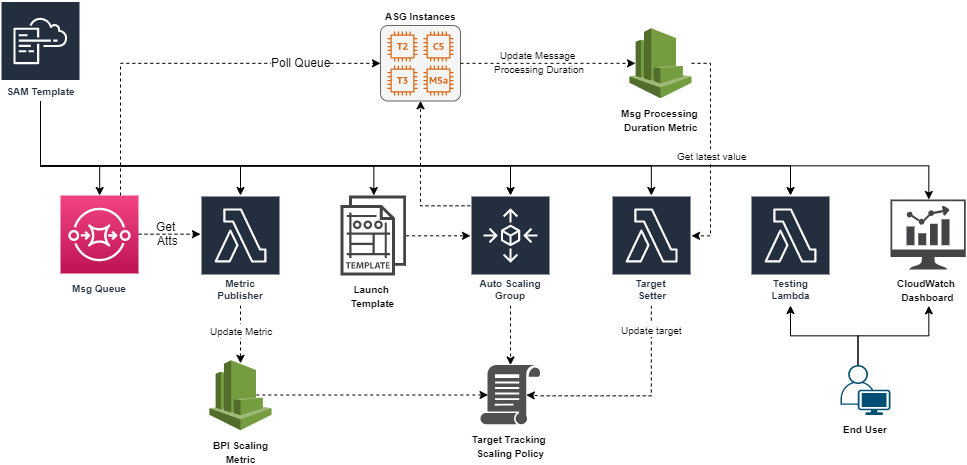

The diagram above was exported from draw.io. Its source (the exported page's mxGraphModel, read from the mxfile embedded in the PNG):
<mxGraphModel dx="1185" dy="588" grid="1" gridSize="10" guides="1" tooltips="1" connect="1" arrows="1" fold="1" page="1" pageScale="1" pageWidth="850" pageHeight="1100" math="0" shadow="0">
  <root>
    <mxCell id="0" />
    <mxCell id="1" parent="0" />
    <mxCell id="qMBNw8L0jphQkeDP3Y4H-89" style="edgeStyle=orthogonalEdgeStyle;rounded=0;orthogonalLoop=1;jettySize=auto;html=1;" parent="1" source="qMBNw8L0jphQkeDP3Y4H-1" target="qMBNw8L0jphQkeDP3Y4H-13" edge="1">
      <mxGeometry relative="1" as="geometry">
        <Array as="points">
          <mxPoint x="90" y="320" />
          <mxPoint x="149" y="320" />
        </Array>
      </mxGeometry>
    </mxCell>
    <mxCell id="qMBNw8L0jphQkeDP3Y4H-97" style="edgeStyle=orthogonalEdgeStyle;rounded=0;orthogonalLoop=1;jettySize=auto;html=1;" parent="1" source="qMBNw8L0jphQkeDP3Y4H-1" target="qMBNw8L0jphQkeDP3Y4H-46" edge="1">
      <mxGeometry relative="1" as="geometry">
        <Array as="points">
          <mxPoint x="90" y="320" />
          <mxPoint x="560" y="320" />
        </Array>
      </mxGeometry>
    </mxCell>
    <mxCell id="qMBNw8L0jphQkeDP3Y4H-98" style="edgeStyle=orthogonalEdgeStyle;rounded=0;orthogonalLoop=1;jettySize=auto;html=1;" parent="1" source="qMBNw8L0jphQkeDP3Y4H-1" target="qMBNw8L0jphQkeDP3Y4H-14" edge="1">
      <mxGeometry relative="1" as="geometry">
        <Array as="points">
          <mxPoint x="90" y="320" />
          <mxPoint x="423" y="320" />
        </Array>
      </mxGeometry>
    </mxCell>
    <mxCell id="qMBNw8L0jphQkeDP3Y4H-99" style="edgeStyle=orthogonalEdgeStyle;rounded=0;orthogonalLoop=1;jettySize=auto;html=1;" parent="1" source="qMBNw8L0jphQkeDP3Y4H-1" target="qMBNw8L0jphQkeDP3Y4H-8" edge="1">
      <mxGeometry relative="1" as="geometry">
        <Array as="points">
          <mxPoint x="90" y="320" />
          <mxPoint x="290" y="320" />
        </Array>
      </mxGeometry>
    </mxCell>
    <mxCell id="qMBNw8L0jphQkeDP3Y4H-100" style="edgeStyle=orthogonalEdgeStyle;rounded=0;orthogonalLoop=1;jettySize=auto;html=1;" parent="1" source="qMBNw8L0jphQkeDP3Y4H-1" target="qMBNw8L0jphQkeDP3Y4H-9" edge="1">
      <mxGeometry relative="1" as="geometry">
        <Array as="points">
          <mxPoint x="90" y="320" />
          <mxPoint x="701" y="320" />
        </Array>
      </mxGeometry>
    </mxCell>
    <mxCell id="lZLjci6S7b7bFeWxeTph-12" style="edgeStyle=orthogonalEdgeStyle;rounded=0;orthogonalLoop=1;jettySize=auto;html=1;" parent="1" source="qMBNw8L0jphQkeDP3Y4H-1" target="lZLjci6S7b7bFeWxeTph-2" edge="1">
      <mxGeometry relative="1" as="geometry">
        <Array as="points">
          <mxPoint x="90" y="320" />
          <mxPoint x="840" y="320" />
        </Array>
      </mxGeometry>
    </mxCell>
    <mxCell id="lZLjci6S7b7bFeWxeTph-13" style="edgeStyle=orthogonalEdgeStyle;rounded=0;orthogonalLoop=1;jettySize=auto;html=1;" parent="1" source="qMBNw8L0jphQkeDP3Y4H-1" target="lZLjci6S7b7bFeWxeTph-11" edge="1">
      <mxGeometry relative="1" as="geometry">
        <Array as="points">
          <mxPoint x="90" y="320" />
          <mxPoint x="978" y="320" />
        </Array>
      </mxGeometry>
    </mxCell>
    <mxCell id="qMBNw8L0jphQkeDP3Y4H-1" value="SAM Template" style="outlineConnect=0;fontColor=#232F3E;gradientColor=none;strokeColor=#ffffff;fillColor=#232F3E;dashed=0;verticalLabelPosition=middle;verticalAlign=bottom;align=center;html=1;whiteSpace=wrap;fontSize=10;fontStyle=1;spacing=3;shape=mxgraph.aws4.productIcon;prIcon=mxgraph.aws4.cloudformation;" parent="1" vertex="1">
      <mxGeometry x="50" y="155.5" width="80" height="100" as="geometry" />
    </mxCell>
    <mxCell id="qMBNw8L0jphQkeDP3Y4H-70" style="edgeStyle=orthogonalEdgeStyle;rounded=0;orthogonalLoop=1;jettySize=auto;html=1;entryX=0.5;entryY=0.05;entryDx=0;entryDy=0;entryPerimeter=0;dashed=1;" parent="1" source="qMBNw8L0jphQkeDP3Y4H-8" target="qMBNw8L0jphQkeDP3Y4H-25" edge="1">
      <mxGeometry relative="1" as="geometry" />
    </mxCell>
    <mxCell id="qMBNw8L0jphQkeDP3Y4H-106" value="&lt;font style=&quot;font-size: 10px&quot;&gt;Update Metric&lt;/font&gt;" style="text;html=1;align=center;verticalAlign=middle;resizable=0;points=[];labelBackgroundColor=#ffffff;" parent="qMBNw8L0jphQkeDP3Y4H-70" vertex="1" connectable="0">
      <mxGeometry x="-0.1557" y="1" relative="1" as="geometry">
        <mxPoint as="offset" />
      </mxGeometry>
    </mxCell>
    <mxCell id="qMBNw8L0jphQkeDP3Y4H-8" value="Metric Publisher" style="outlineConnect=0;fontColor=#232F3E;gradientColor=none;strokeColor=#ffffff;fillColor=#232F3E;dashed=0;verticalLabelPosition=middle;verticalAlign=bottom;align=center;html=1;whiteSpace=wrap;fontSize=10;fontStyle=1;spacing=3;shape=mxgraph.aws4.productIcon;prIcon=mxgraph.aws4.lambda;" parent="1" vertex="1">
      <mxGeometry x="249.99999999999994" y="350" width="80" height="110" as="geometry" />
    </mxCell>
    <mxCell id="qMBNw8L0jphQkeDP3Y4H-66" style="edgeStyle=orthogonalEdgeStyle;rounded=0;orthogonalLoop=1;jettySize=auto;html=1;entryX=0.765;entryY=0.5;entryDx=0;entryDy=0;entryPerimeter=0;dashed=1;" parent="1" source="qMBNw8L0jphQkeDP3Y4H-9" target="qMBNw8L0jphQkeDP3Y4H-12" edge="1">
      <mxGeometry relative="1" as="geometry">
        <Array as="points">
          <mxPoint x="701" y="550" />
          <mxPoint x="590" y="550" />
        </Array>
      </mxGeometry>
    </mxCell>
    <mxCell id="qMBNw8L0jphQkeDP3Y4H-107" value="&lt;font style=&quot;font-size: 10px&quot;&gt;Update target&lt;/font&gt;" style="text;html=1;align=center;verticalAlign=middle;resizable=0;points=[];labelBackgroundColor=#ffffff;" parent="qMBNw8L0jphQkeDP3Y4H-66" vertex="1" connectable="0">
      <mxGeometry x="-0.7218" y="2" relative="1" as="geometry">
        <mxPoint x="-2.05" y="-6" as="offset" />
      </mxGeometry>
    </mxCell>
    <mxCell id="qMBNw8L0jphQkeDP3Y4H-9" value="Target &lt;br&gt;Setter" style="outlineConnect=0;fontColor=#232F3E;gradientColor=none;strokeColor=#ffffff;fillColor=#232F3E;dashed=0;verticalLabelPosition=middle;verticalAlign=bottom;align=center;html=1;whiteSpace=wrap;fontSize=10;fontStyle=1;spacing=3;shape=mxgraph.aws4.productIcon;prIcon=mxgraph.aws4.lambda;" parent="1" vertex="1">
      <mxGeometry x="661.05" y="350" width="80" height="110" as="geometry" />
    </mxCell>
    <mxCell id="qMBNw8L0jphQkeDP3Y4H-12" value="&lt;font style=&quot;font-size: 10px&quot;&gt;&lt;b&gt;Target Tracking &lt;br&gt;Scaling Policy&lt;/b&gt;&lt;/font&gt;" style="pointerEvents=1;shadow=0;dashed=0;html=1;strokeColor=none;labelPosition=center;verticalLabelPosition=bottom;verticalAlign=top;align=center;fillColor=#505050;shape=mxgraph.mscae.intune.policy" parent="1" vertex="1">
      <mxGeometry x="530" y="519.5" width="60" height="60" as="geometry" />
    </mxCell>
    <mxCell id="qMBNw8L0jphQkeDP3Y4H-87" style="edgeStyle=orthogonalEdgeStyle;rounded=0;orthogonalLoop=1;jettySize=auto;html=1;entryX=0;entryY=0.5;entryDx=0;entryDy=0;dashed=1;" parent="1" source="qMBNw8L0jphQkeDP3Y4H-13" target="qMBNw8L0jphQkeDP3Y4H-47" edge="1">
      <mxGeometry relative="1" as="geometry">
        <Array as="points">
          <mxPoint x="170" y="218" />
        </Array>
      </mxGeometry>
    </mxCell>
    <mxCell id="qMBNw8L0jphQkeDP3Y4H-108" value="Poll Queue" style="text;html=1;align=center;verticalAlign=middle;resizable=0;points=[];labelBackgroundColor=#ffffff;" parent="qMBNw8L0jphQkeDP3Y4H-87" vertex="1" connectable="0">
      <mxGeometry x="0.0831" y="1" relative="1" as="geometry">
        <mxPoint x="99.70999999999998" y="-0.57" as="offset" />
      </mxGeometry>
    </mxCell>
    <mxCell id="J9yr43GYcRSB6KPm8vPp-1" style="edgeStyle=orthogonalEdgeStyle;rounded=0;orthogonalLoop=1;jettySize=auto;html=1;dashed=1;" parent="1" source="qMBNw8L0jphQkeDP3Y4H-13" target="qMBNw8L0jphQkeDP3Y4H-8" edge="1">
      <mxGeometry relative="1" as="geometry">
        <Array as="points">
          <mxPoint x="240" y="389" />
          <mxPoint x="240" y="389" />
        </Array>
      </mxGeometry>
    </mxCell>
    <mxCell id="J9yr43GYcRSB6KPm8vPp-3" value="Get &lt;br&gt;Atts" style="text;html=1;align=center;verticalAlign=middle;resizable=0;points=[];labelBackgroundColor=none;" parent="J9yr43GYcRSB6KPm8vPp-1" vertex="1" connectable="0">
      <mxGeometry x="0.6839" y="-30" relative="1" as="geometry">
        <mxPoint x="-23.4" y="-31" as="offset" />
      </mxGeometry>
    </mxCell>
    <mxCell id="qMBNw8L0jphQkeDP3Y4H-13" value="&lt;span style=&quot;font-size: 10px&quot;&gt;&lt;b&gt;Msg Queue&lt;/b&gt;&lt;/span&gt;" style="outlineConnect=0;fontColor=#232F3E;gradientColor=#F34482;gradientDirection=north;fillColor=#BC1356;strokeColor=#ffffff;dashed=0;verticalLabelPosition=bottom;verticalAlign=top;align=center;html=1;fontSize=12;fontStyle=0;aspect=fixed;shape=mxgraph.aws4.resourceIcon;resIcon=mxgraph.aws4.sqs;" parent="1" vertex="1">
      <mxGeometry x="110" y="350" width="78" height="78" as="geometry" />
    </mxCell>
    <mxCell id="qMBNw8L0jphQkeDP3Y4H-102" style="edgeStyle=orthogonalEdgeStyle;rounded=0;orthogonalLoop=1;jettySize=auto;html=1;dashed=1;" parent="1" source="qMBNw8L0jphQkeDP3Y4H-14" target="qMBNw8L0jphQkeDP3Y4H-46" edge="1">
      <mxGeometry relative="1" as="geometry">
        <Array as="points">
          <mxPoint x="510" y="390" />
          <mxPoint x="510" y="390" />
        </Array>
      </mxGeometry>
    </mxCell>
    <mxCell id="qMBNw8L0jphQkeDP3Y4H-14" value="&lt;font style=&quot;font-size: 10px&quot;&gt;&lt;b&gt;Launch &lt;br&gt;Template&lt;/b&gt;&lt;/font&gt;" style="pointerEvents=1;shadow=0;dashed=0;html=1;strokeColor=none;fillColor=#434445;aspect=fixed;labelPosition=center;verticalLabelPosition=bottom;verticalAlign=top;align=center;outlineConnect=0;shape=mxgraph.vvd.template;" parent="1" vertex="1">
      <mxGeometry x="390" y="350" width="65.6" height="80" as="geometry" />
    </mxCell>
    <mxCell id="qMBNw8L0jphQkeDP3Y4H-101" style="edgeStyle=orthogonalEdgeStyle;rounded=0;orthogonalLoop=1;jettySize=auto;html=1;exitX=0.75;exitY=0.5;exitDx=0;exitDy=0;exitPerimeter=0;entryX=0.12;entryY=0.5;entryDx=0;entryDy=0;entryPerimeter=0;dashed=1;" parent="1" source="qMBNw8L0jphQkeDP3Y4H-25" target="qMBNw8L0jphQkeDP3Y4H-12" edge="1">
      <mxGeometry relative="1" as="geometry">
        <Array as="points">
          <mxPoint x="306" y="549" />
        </Array>
      </mxGeometry>
    </mxCell>
    <mxCell id="qMBNw8L0jphQkeDP3Y4H-25" value="&lt;font style=&quot;font-size: 10px&quot;&gt;&lt;b&gt;BPI Scaling&lt;br&gt;Metric&lt;/b&gt;&lt;/font&gt;" style="outlineConnect=0;dashed=0;verticalLabelPosition=bottom;verticalAlign=top;align=center;html=1;shape=mxgraph.aws3.cloudwatch;fillColor=#759C3E;gradientColor=none;" parent="1" vertex="1">
      <mxGeometry x="258.95" y="514.69" width="62.1" height="70" as="geometry" />
    </mxCell>
    <mxCell id="qMBNw8L0jphQkeDP3Y4H-65" style="edgeStyle=orthogonalEdgeStyle;rounded=0;orthogonalLoop=1;jettySize=auto;html=1;dashed=1;" parent="1" source="qMBNw8L0jphQkeDP3Y4H-46" target="qMBNw8L0jphQkeDP3Y4H-12" edge="1">
      <mxGeometry relative="1" as="geometry" />
    </mxCell>
    <mxCell id="qMBNw8L0jphQkeDP3Y4H-75" style="edgeStyle=orthogonalEdgeStyle;rounded=0;orthogonalLoop=1;jettySize=auto;html=1;entryX=0.5;entryY=1;entryDx=0;entryDy=0;dashed=1;" parent="1" source="qMBNw8L0jphQkeDP3Y4H-46" target="qMBNw8L0jphQkeDP3Y4H-47" edge="1">
      <mxGeometry relative="1" as="geometry">
        <Array as="points">
          <mxPoint x="470" y="360" />
        </Array>
      </mxGeometry>
    </mxCell>
    <mxCell id="qMBNw8L0jphQkeDP3Y4H-46" value="Auto Scaling Group" style="outlineConnect=0;fontColor=#232F3E;gradientColor=none;strokeColor=#ffffff;fillColor=#232F3E;dashed=0;verticalLabelPosition=middle;verticalAlign=bottom;align=center;html=1;whiteSpace=wrap;fontSize=10;fontStyle=1;spacing=3;shape=mxgraph.aws4.productIcon;prIcon=mxgraph.aws4.autoscaling;" parent="1" vertex="1">
      <mxGeometry x="520" y="350" width="80" height="110" as="geometry" />
    </mxCell>
    <mxCell id="qMBNw8L0jphQkeDP3Y4H-63" value="" style="group" parent="1" vertex="1" connectable="0">
      <mxGeometry x="430" y="180" width="85" height="75.5" as="geometry" />
    </mxCell>
    <mxCell id="qMBNw8L0jphQkeDP3Y4H-47" value="" style="rounded=1;arcSize=10;fillColor=#f5f5f5;strokeWidth=1;strokeColor=#666666;fontColor=#333333;" parent="qMBNw8L0jphQkeDP3Y4H-63" vertex="1">
      <mxGeometry width="80" height="75.5" as="geometry" />
    </mxCell>
    <mxCell id="qMBNw8L0jphQkeDP3Y4H-48" value="" style="outlineConnect=0;fontColor=#232F3E;gradientColor=none;fillColor=#D86613;strokeColor=none;dashed=0;verticalLabelPosition=bottom;verticalAlign=top;align=center;html=1;fontSize=12;fontStyle=0;aspect=fixed;pointerEvents=1;shape=mxgraph.aws4.t2_instance;" parent="qMBNw8L0jphQkeDP3Y4H-63" vertex="1">
      <mxGeometry x="7" y="6" width="30" height="30" as="geometry" />
    </mxCell>
    <mxCell id="qMBNw8L0jphQkeDP3Y4H-77" value="&lt;font style=&quot;font-size: 10px&quot;&gt;&lt;b&gt;ASG Instances&lt;/b&gt;&lt;/font&gt;" style="text;html=1;align=center;verticalAlign=middle;resizable=0;points=[];autosize=1;" parent="qMBNw8L0jphQkeDP3Y4H-63" vertex="1">
      <mxGeometry x="-5" y="-20" width="90" height="20" as="geometry" />
    </mxCell>
    <mxCell id="3gG5emswzUDx2BKzR6MK-3" value="" style="outlineConnect=0;fontColor=#232F3E;gradientColor=none;fillColor=#D86613;strokeColor=none;dashed=0;verticalLabelPosition=bottom;verticalAlign=top;align=center;html=1;fontSize=12;fontStyle=0;aspect=fixed;pointerEvents=1;shape=mxgraph.aws4.t3_instance;" vertex="1" parent="qMBNw8L0jphQkeDP3Y4H-63">
      <mxGeometry x="7" y="40" width="30" height="30" as="geometry" />
    </mxCell>
    <mxCell id="3gG5emswzUDx2BKzR6MK-2" value="" style="outlineConnect=0;fontColor=#232F3E;gradientColor=none;fillColor=#D86613;strokeColor=none;dashed=0;verticalLabelPosition=bottom;verticalAlign=top;align=center;html=1;fontSize=12;fontStyle=0;aspect=fixed;pointerEvents=1;shape=mxgraph.aws4.c5_instance;" vertex="1" parent="qMBNw8L0jphQkeDP3Y4H-63">
      <mxGeometry x="43.00000000000006" y="6" width="30" height="30" as="geometry" />
    </mxCell>
    <mxCell id="3gG5emswzUDx2BKzR6MK-1" value="" style="outlineConnect=0;fontColor=#232F3E;gradientColor=none;fillColor=#D86613;strokeColor=none;dashed=0;verticalLabelPosition=bottom;verticalAlign=top;align=center;html=1;fontSize=12;fontStyle=0;aspect=fixed;pointerEvents=1;shape=mxgraph.aws4.m5a_instance;" vertex="1" parent="qMBNw8L0jphQkeDP3Y4H-63">
      <mxGeometry x="43" y="40" width="30" height="30" as="geometry" />
    </mxCell>
    <mxCell id="qMBNw8L0jphQkeDP3Y4H-105" style="edgeStyle=orthogonalEdgeStyle;rounded=0;orthogonalLoop=1;jettySize=auto;html=1;dashed=1;" parent="1" source="qMBNw8L0jphQkeDP3Y4H-67" target="qMBNw8L0jphQkeDP3Y4H-9" edge="1">
      <mxGeometry relative="1" as="geometry">
        <Array as="points">
          <mxPoint x="760" y="218" />
          <mxPoint x="760" y="390" />
        </Array>
      </mxGeometry>
    </mxCell>
    <mxCell id="qMBNw8L0jphQkeDP3Y4H-110" value="&lt;font style=&quot;font-size: 10px&quot;&gt;Get latest value&lt;/font&gt;" style="text;html=1;align=center;verticalAlign=middle;resizable=0;points=[];labelBackgroundColor=#ffffff;" parent="qMBNw8L0jphQkeDP3Y4H-105" vertex="1" connectable="0">
      <mxGeometry x="0.0507" y="1" relative="1" as="geometry">
        <mxPoint as="offset" />
      </mxGeometry>
    </mxCell>
    <mxCell id="qMBNw8L0jphQkeDP3Y4H-67" value="&lt;font style=&quot;font-size: 10px&quot;&gt;&lt;b&gt;Msg Processing &lt;br&gt;Duration Metric&lt;/b&gt;&lt;/font&gt;" style="outlineConnect=0;dashed=0;verticalLabelPosition=bottom;verticalAlign=top;align=center;html=1;shape=mxgraph.aws3.cloudwatch;fillColor=#759C3E;gradientColor=none;" parent="1" vertex="1">
      <mxGeometry x="678.95" y="182.75" width="62.1" height="70" as="geometry" />
    </mxCell>
    <mxCell id="qMBNw8L0jphQkeDP3Y4H-74" style="edgeStyle=orthogonalEdgeStyle;rounded=0;orthogonalLoop=1;jettySize=auto;html=1;exitX=1;exitY=0.5;exitDx=0;exitDy=0;entryX=0.1;entryY=0.5;entryDx=0;entryDy=0;entryPerimeter=0;dashed=1;" parent="1" source="qMBNw8L0jphQkeDP3Y4H-47" target="qMBNw8L0jphQkeDP3Y4H-67" edge="1">
      <mxGeometry relative="1" as="geometry" />
    </mxCell>
    <mxCell id="qMBNw8L0jphQkeDP3Y4H-109" value="&lt;font style=&quot;font-size: 10px&quot;&gt;Update Message &lt;br&gt;Processing Duration&lt;/font&gt;" style="text;html=1;align=center;verticalAlign=middle;resizable=0;points=[];labelBackgroundColor=none;" parent="qMBNw8L0jphQkeDP3Y4H-74" vertex="1" connectable="0">
      <mxGeometry x="-0.2286" y="1" relative="1" as="geometry">
        <mxPoint x="11" y="-1" as="offset" />
      </mxGeometry>
    </mxCell>
    <mxCell id="lZLjci6S7b7bFeWxeTph-2" value="Testing&lt;br&gt;Lambda" style="outlineConnect=0;fontColor=#232F3E;gradientColor=none;strokeColor=#ffffff;fillColor=#232F3E;dashed=0;verticalLabelPosition=middle;verticalAlign=bottom;align=center;html=1;whiteSpace=wrap;fontSize=10;fontStyle=1;spacing=3;shape=mxgraph.aws4.productIcon;prIcon=mxgraph.aws4.lambda;" parent="1" vertex="1">
      <mxGeometry x="800" y="350" width="80" height="110" as="geometry" />
    </mxCell>
    <mxCell id="lZLjci6S7b7bFeWxeTph-11" value="&lt;font style=&quot;font-size: 10px&quot;&gt;&lt;b&gt;CloudWatch &lt;br&gt;Dashboard&lt;/b&gt;&lt;/font&gt;" style="pointerEvents=1;shadow=0;dashed=0;html=1;strokeColor=none;fillColor=#434445;aspect=fixed;labelPosition=center;verticalLabelPosition=bottom;verticalAlign=top;align=center;outlineConnect=0;shape=mxgraph.vvd.nsx_dashboard;" parent="1" vertex="1">
      <mxGeometry x="940" y="354" width="75.27" height="70" as="geometry" />
    </mxCell>
    <mxCell id="lZLjci6S7b7bFeWxeTph-16" style="edgeStyle=orthogonalEdgeStyle;rounded=0;orthogonalLoop=1;jettySize=auto;html=1;exitX=0.35;exitY=0;exitDx=0;exitDy=0;exitPerimeter=0;" parent="1" source="lZLjci6S7b7bFeWxeTph-21" edge="1">
      <mxGeometry relative="1" as="geometry">
        <mxPoint x="910" y="540.049751243781" as="sourcePoint" />
        <mxPoint x="978" y="460" as="targetPoint" />
        <Array as="points">
          <mxPoint x="908" y="490" />
          <mxPoint x="978" y="490" />
        </Array>
      </mxGeometry>
    </mxCell>
    <mxCell id="lZLjci6S7b7bFeWxeTph-17" style="edgeStyle=orthogonalEdgeStyle;rounded=0;orthogonalLoop=1;jettySize=auto;html=1;exitX=0.35;exitY=0;exitDx=0;exitDy=0;exitPerimeter=0;" parent="1" source="lZLjci6S7b7bFeWxeTph-21" target="lZLjci6S7b7bFeWxeTph-2" edge="1">
      <mxGeometry relative="1" as="geometry">
        <mxPoint x="910" y="540" as="sourcePoint" />
        <Array as="points">
          <mxPoint x="907" y="490" />
          <mxPoint x="840" y="490" />
        </Array>
      </mxGeometry>
    </mxCell>
    <mxCell id="lZLjci6S7b7bFeWxeTph-21" value="&lt;font style=&quot;font-size: 10px&quot;&gt;&lt;b&gt;End User&lt;/b&gt;&lt;/font&gt;" style="points=[[0.35,0,0],[0.98,0.51,0],[1,0.71,0],[0.67,1,0],[0,0.795,0],[0,0.65,0]];verticalLabelPosition=bottom;html=1;verticalAlign=top;aspect=fixed;align=center;pointerEvents=1;shape=mxgraph.cisco19.user;fillColor=#005073;strokeColor=none;shadow=0;" parent="1" vertex="1">
      <mxGeometry x="890" y="519.5" width="50" height="50" as="geometry" />
    </mxCell>
  </root>
</mxGraphModel>